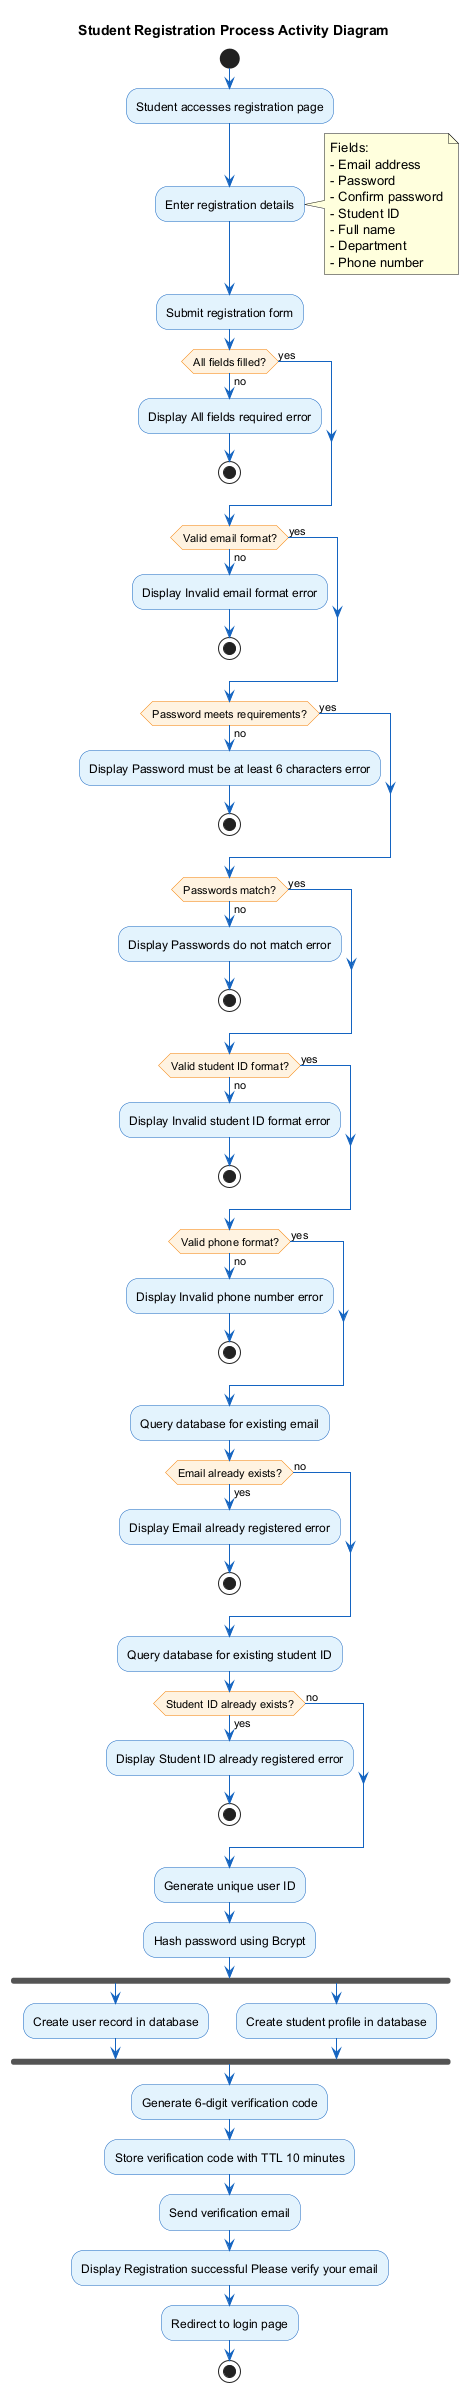

The diagram above was rendered by PlantUML. Its source (embedded in the PNG):
@startuml Student_Registration_Activity
'==============================================================================
' DIAGRAM: Student Registration Activity Diagram
' PURPOSE: Shows the workflow for new student account registration
'==============================================================================

skinparam backgroundColor #FEFEFE
skinparam activityBackgroundColor #E3F2FD
skinparam activityBorderColor #1565C0
skinparam activityDiamondBackgroundColor #FFF3E0
skinparam activityDiamondBorderColor #F57C00
skinparam arrowColor #1565C0

title Student Registration Process Activity Diagram

start

:Student accesses registration page;

:Enter registration details;
note right
  Fields:
  - Email address
  - Password
  - Confirm password
  - Student ID
  - Full name
  - Department
  - Phone number
end note

:Submit registration form;

if (All fields filled?) then (no)
    :Display All fields required error;
    stop
else (yes)
endif

if (Valid email format?) then (no)
    :Display Invalid email format error;
    stop
else (yes)
endif

if (Password meets requirements?) then (no)
    :Display Password must be at least 6 characters error;
    stop
else (yes)
endif

if (Passwords match?) then (no)
    :Display Passwords do not match error;
    stop
else (yes)
endif

if (Valid student ID format?) then (no)
    :Display Invalid student ID format error;
    stop
else (yes)
endif

if (Valid phone format?) then (no)
    :Display Invalid phone number error;
    stop
else (yes)
endif

:Query database for existing email;

if (Email already exists?) then (yes)
    :Display Email already registered error;
    stop
else (no)
endif

:Query database for existing student ID;

if (Student ID already exists?) then (yes)
    :Display Student ID already registered error;
    stop
else (no)
endif

:Generate unique user ID;

:Hash password using Bcrypt;

fork
    :Create user record in database;
fork again
    :Create student profile in database;
end fork

:Generate 6-digit verification code;

:Store verification code with TTL 10 minutes;

:Send verification email;

:Display Registration successful Please verify your email;

:Redirect to login page;

stop

@enduml